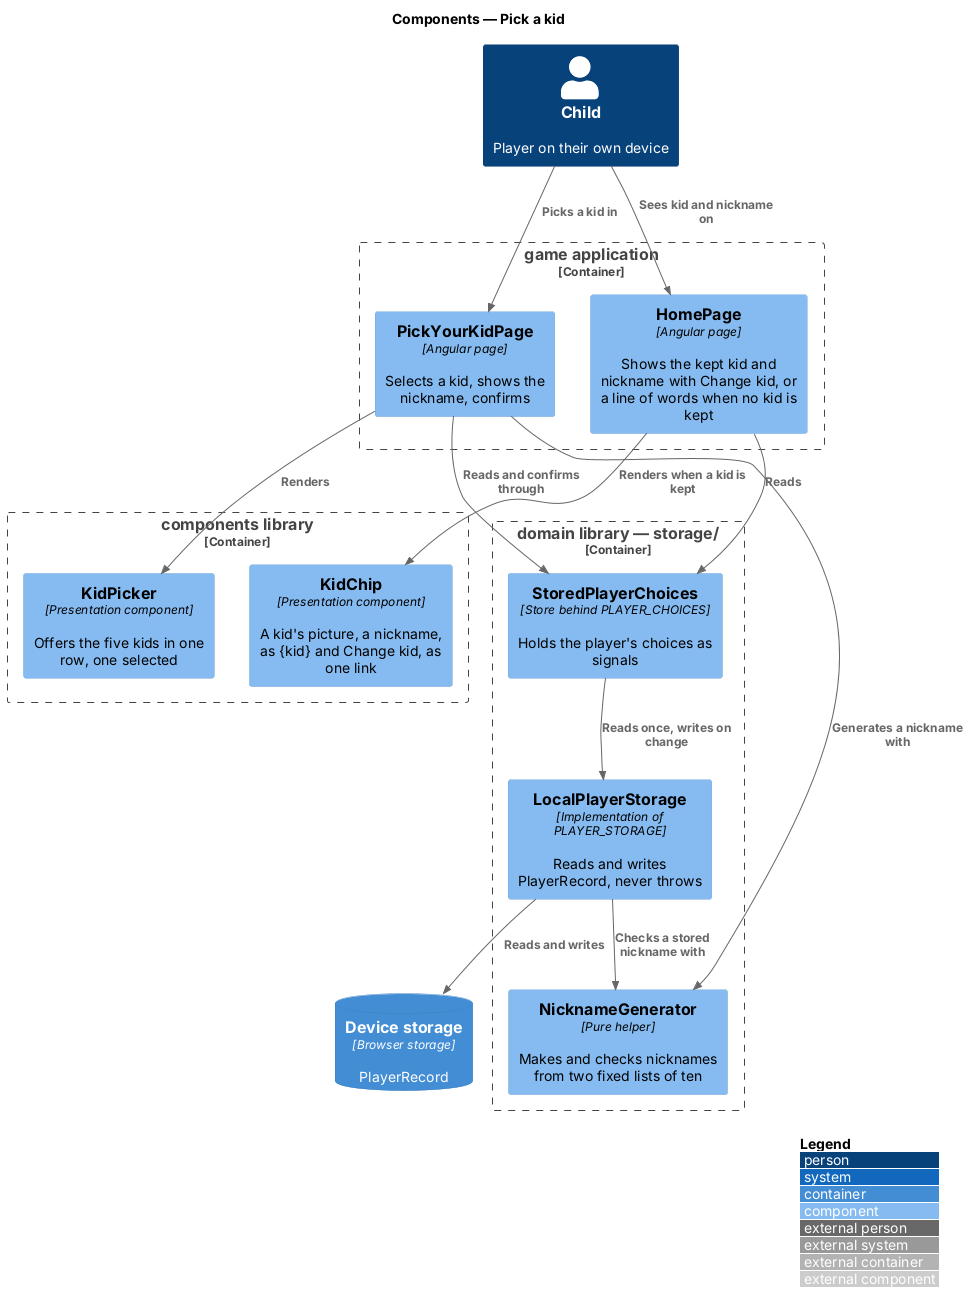

The diagram above was rendered by PlantUML. Its source (embedded in the PNG):
@startuml
!include <C4/C4_Component>
LAYOUT_WITH_LEGEND()
title Components — Pick a kid

Person(child, "Child", "Player on their own device")
Container_Boundary(game, "game application") {
  Component(pick, "PickYourKidPage", "Angular page", "Selects a kid, shows the nickname, confirms")
  Component(home, "HomePage", "Angular page", "Shows the kept kid and nickname with Change kid, or a line of words when no kid is kept")
}
Container_Boundary(components, "components library") {
  Component(picker, "KidPicker", "Presentation component", "Offers the five kids in one row, one selected")
  Component(chip, "KidChip", "Presentation component", "A kid's picture, a nickname, as {kid} and Change kid, as one link")
}
Container_Boundary(domain, "domain library — storage/") {
  Component(choices, "StoredPlayerChoices", "Store behind PLAYER_CHOICES", "Holds the player's choices as signals")
  Component(gen, "NicknameGenerator", "Pure helper", "Makes and checks nicknames from two fixed lists of ten")
  Component(storage, "LocalPlayerStorage", "Implementation of PLAYER_STORAGE", "Reads and writes PlayerRecord, never throws")
}
ContainerDb(store, "Device storage", "Browser storage", "PlayerRecord")

Rel(child, pick, "Picks a kid in")
Rel(child, home, "Sees kid and nickname on")
Rel(pick, picker, "Renders")
Rel(home, chip, "Renders when a kid is kept")
Rel(pick, gen, "Generates a nickname with")
Rel(pick, choices, "Reads and confirms through")
Rel(home, choices, "Reads")
Rel(choices, storage, "Reads once, writes on change")
Rel(storage, gen, "Checks a stored nickname with")
Rel(storage, store, "Reads and writes")
@enduml